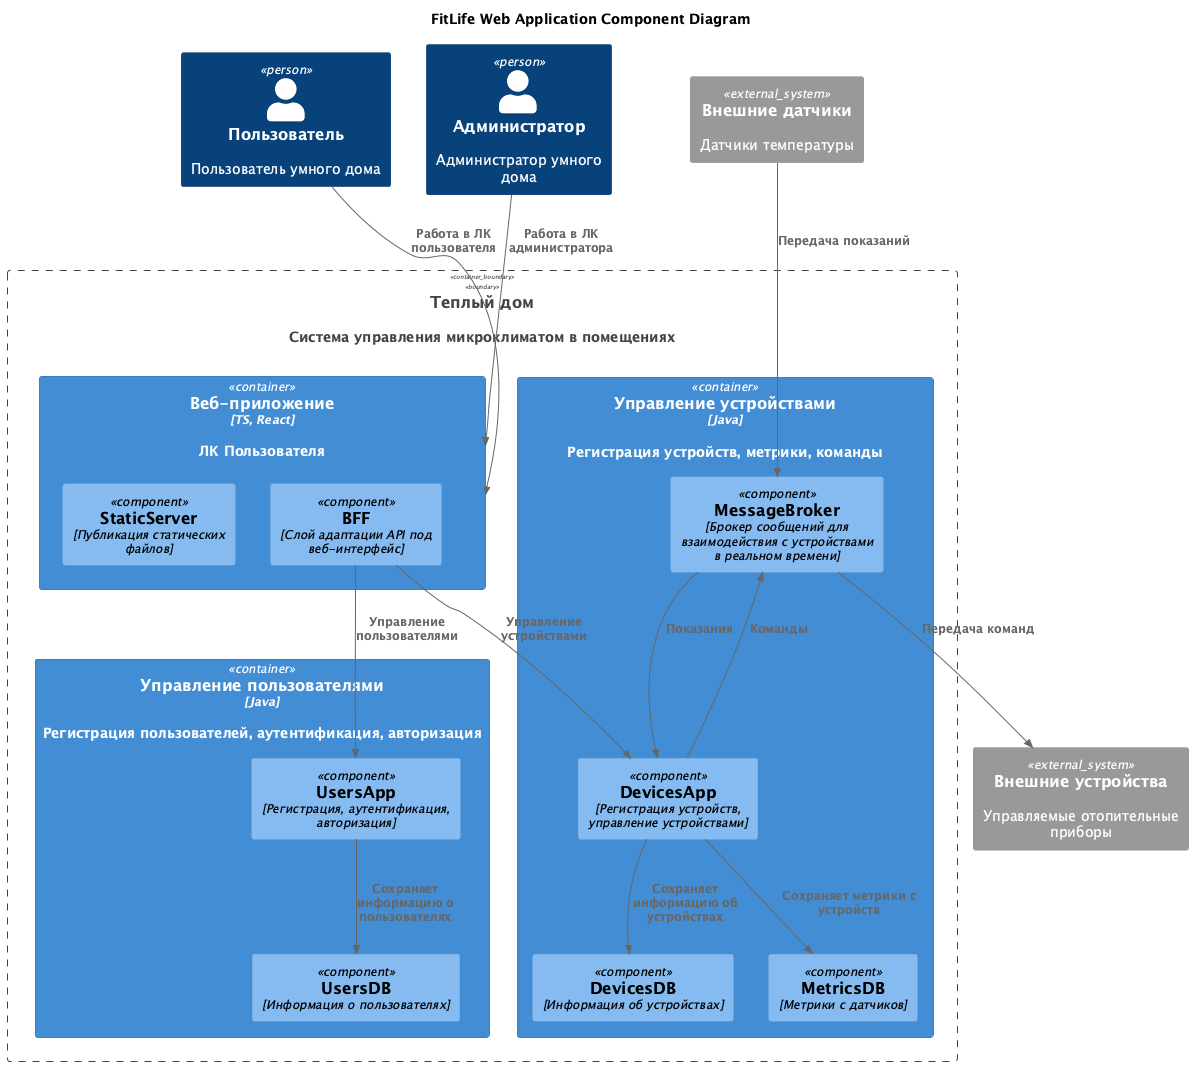

The diagram above was rendered by PlantUML. Its source (embedded in the PNG):
@startuml
title FitLife Web Application Component Diagram

top to bottom direction

!includeurl https://raw.githubusercontent.com/RicardoNiepel/C4-PlantUML/master/C4_Component.puml

Person(user, "Пользователь", "Пользователь умного дома")
Person(admin, "Администратор", "Администратор умного дома")
System(WarmHouse, "Теплый дом", "Система управления микроклиматом в помещениях")

Container_Boundary(WarmHouse, "Тёплый дом") {
  Container(WebApp, "Веб-приложение", "TS, React", "ЛК Пользователя")
  Container(Users, "Управление пользователями", "Java", "Регистрация пользователей, аутентификация, авторизация")
  Container(Devices, "Управление устройствами", "Java", "Регистрация устройств, метрики, команды")
}

Container(WebApp, "Веб-приложение", "TS, React, Java") {
  Component(StaticServer, "StaticServer", "Публикация статических файлов")
  Component(BFF, "BFF", "Слой адаптации API под веб-интерфейс")  
}

Container(Users, "Мастер-система: Управление пользователями", "Java, Spring") {
  Component(UsersApp, "UsersApp", "Регистрация, аутентификация, авторизация")
  Component(UsersDB, "UsersDB", "Информация о пользователях")
}

Container(Devices, "Мастер-система: Управление устройствами", "Java, MQTT, MongoDB, CassandraDB") {
  Component(MessageBroker, "MessageBroker", "Брокер сообщений для взаимодействия с устройствами в реальном времени")
  Component(DevicesApp, "DevicesApp", "Регистрация устройств, управление устройствами")
  Component(DevicesDB, "DevicesDB", "Информация об устройствах")
  Component(MetricsDB, "MetricsDB", "Метрики с датчиков")
}

System_Ext(controllers, "Внешние устройства", "Управляемые отопительные приборы")
System_Ext(sensors, "Внешние датчики", "Датчики температуры")

Rel(user, WebApp, "Работа в ЛК пользователя")
Rel(admin, WebApp, "Работа в ЛК администратора")

Rel(BFF,UsersApp,"Управление пользователями")
Rel(BFF,DevicesApp,"Управление устройствами")

Rel(UsersApp,UsersDB,"Сохраняет информацию о пользователях")

Rel(DevicesApp,DevicesDB,"Сохраняет информацию об устройствах")
Rel(DevicesApp,MetricsDB,"Сохраняет метрики с устройств")

Rel(sensors,MessageBroker,"Передача показаний")
Rel(MessageBroker,controllers,"Передача команд")

Rel(MessageBroker,DevicesApp,"Показания")
Rel(DevicesApp,MessageBroker,"Команды")

@enduml